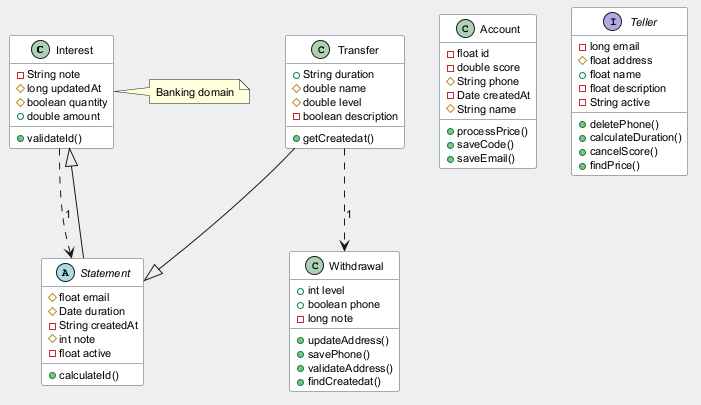

The diagram above was rendered by PlantUML. Its source (embedded in the PNG):
@startuml
skinparam backgroundColor #ECEFF1
skinparam classBackgroundColor #FFFFFF
skinparam classBorderColor #455A64
skinparam defaultFontSize 11
class Interest {
  -String note
  #long updatedAt
  #boolean quantity
  +double amount
  +validateId()
}
abstract class Statement {
  #float email
  #Date duration
  -String createdAt
  #int note
  -float active
  +calculateId()
}
class Account {
  -float id
  -double score
  #String phone
  -Date createdAt
  #String name
  +processPrice()
  +saveCode()
  +saveEmail()
}
interface Teller {
  -long email
  #float address
  +float name
  -float description
  -String active
  +deletePhone()
  +calculateDuration()
  +cancelScore()
  +findPrice()
}
class Withdrawal {
  +int level
  +boolean phone
  -long note
  +updateAddress()
  +savePhone()
  +validateAddress()
  +findCreatedat()
}
class Transfer {
  +String duration
  #double name
  #double level
  -boolean description
  +getCreatedat()
}
Transfer ..> Withdrawal : "1"
Interest ..> Statement : "1"
Statement --|> Interest
Transfer --|> Statement
note right of Interest : Banking domain
@enduml